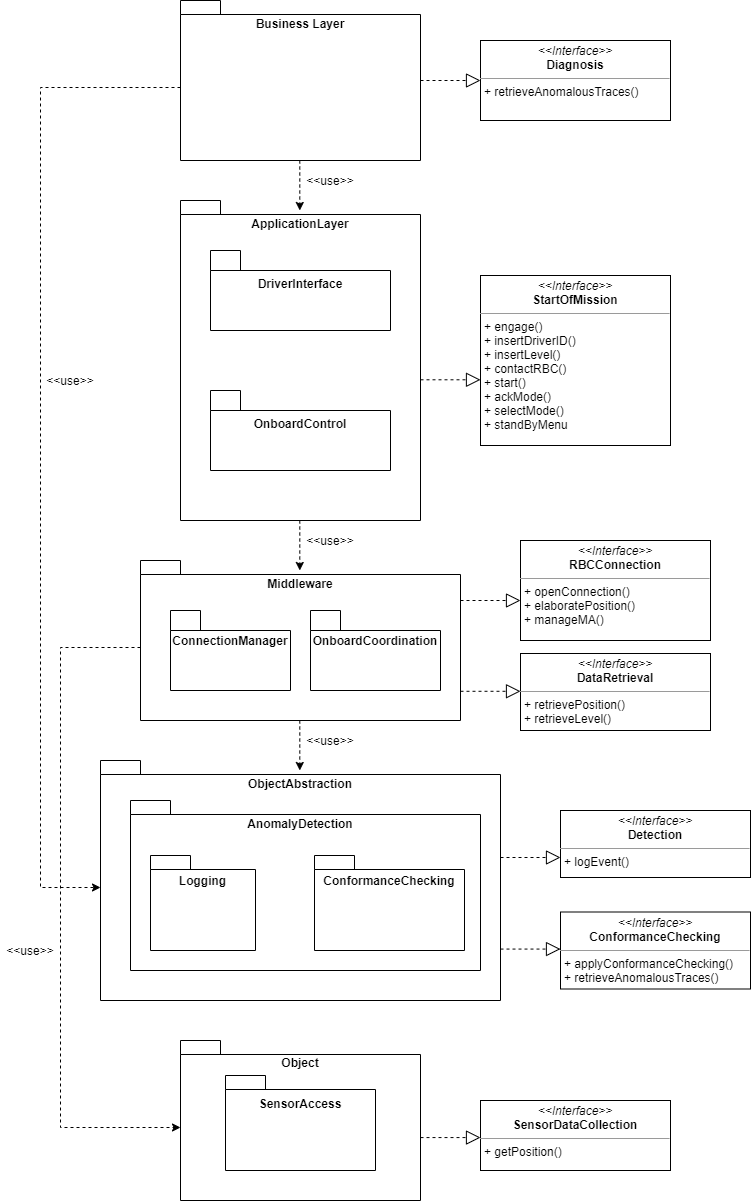

The diagram above was exported from draw.io. Its source (the exported page's mxGraphModel, read from the mxfile embedded in the PNG):
<mxGraphModel dx="900" dy="1340" grid="1" gridSize="10" guides="1" tooltips="1" connect="1" arrows="1" fold="1" page="1" pageScale="1" pageWidth="827" pageHeight="1169" math="0" shadow="0">
  <root>
    <mxCell id="0" />
    <mxCell id="1" parent="0" />
    <mxCell id="UxxHel98Ce4CWgLqyNiW-1" value="" style="shape=folder;fontStyle=1;spacingTop=10;tabWidth=40;tabHeight=14;tabPosition=left;html=1;" vertex="1" parent="1">
      <mxGeometry x="280" y="120" width="240" height="160" as="geometry" />
    </mxCell>
    <mxCell id="UxxHel98Ce4CWgLqyNiW-2" value="" style="shape=folder;fontStyle=1;spacingTop=10;tabWidth=40;tabHeight=14;tabPosition=left;html=1;" vertex="1" parent="1">
      <mxGeometry x="280" y="320" width="240" height="320" as="geometry" />
    </mxCell>
    <mxCell id="UxxHel98Ce4CWgLqyNiW-3" value="" style="shape=folder;fontStyle=1;spacingTop=10;tabWidth=40;tabHeight=14;tabPosition=left;html=1;" vertex="1" parent="1">
      <mxGeometry x="240" y="680" width="320" height="160" as="geometry" />
    </mxCell>
    <mxCell id="UxxHel98Ce4CWgLqyNiW-4" value="" style="shape=folder;fontStyle=1;spacingTop=10;tabWidth=40;tabHeight=14;tabPosition=left;html=1;" vertex="1" parent="1">
      <mxGeometry x="200" y="880" width="400" height="240" as="geometry" />
    </mxCell>
    <mxCell id="UxxHel98Ce4CWgLqyNiW-5" value="" style="shape=folder;fontStyle=1;spacingTop=10;tabWidth=40;tabHeight=14;tabPosition=left;html=1;" vertex="1" parent="1">
      <mxGeometry x="280" y="1160" width="240" height="160" as="geometry" />
    </mxCell>
    <mxCell id="UxxHel98Ce4CWgLqyNiW-6" value="Business Layer" style="text;align=center;fontStyle=1;verticalAlign=middle;spacingLeft=3;spacingRight=3;strokeColor=none;rotatable=0;points=[[0,0.5],[1,0.5]];portConstraint=eastwest;" vertex="1" parent="1">
      <mxGeometry x="360" y="130" width="80" height="26" as="geometry" />
    </mxCell>
    <mxCell id="UxxHel98Ce4CWgLqyNiW-7" value="ApplicationLayer" style="text;align=center;fontStyle=1;verticalAlign=middle;spacingLeft=3;spacingRight=3;strokeColor=none;rotatable=0;points=[[0,0.5],[1,0.5]];portConstraint=eastwest;" vertex="1" parent="1">
      <mxGeometry x="360" y="330" width="80" height="26" as="geometry" />
    </mxCell>
    <mxCell id="UxxHel98Ce4CWgLqyNiW-8" value="Middleware" style="text;align=center;fontStyle=1;verticalAlign=middle;spacingLeft=3;spacingRight=3;strokeColor=none;rotatable=0;points=[[0,0.5],[1,0.5]];portConstraint=eastwest;" vertex="1" parent="1">
      <mxGeometry x="360" y="690" width="80" height="26" as="geometry" />
    </mxCell>
    <mxCell id="UxxHel98Ce4CWgLqyNiW-9" value="ObjectAbstraction" style="text;align=center;fontStyle=1;verticalAlign=middle;spacingLeft=3;spacingRight=3;strokeColor=none;rotatable=0;points=[[0,0.5],[1,0.5]];portConstraint=eastwest;" vertex="1" parent="1">
      <mxGeometry x="360" y="890" width="80" height="26" as="geometry" />
    </mxCell>
    <mxCell id="UxxHel98Ce4CWgLqyNiW-10" value="Object" style="text;align=center;fontStyle=1;verticalAlign=middle;spacingLeft=3;spacingRight=3;strokeColor=none;rotatable=0;points=[[0,0.5],[1,0.5]];portConstraint=eastwest;" vertex="1" parent="1">
      <mxGeometry x="360" y="1169" width="80" height="26" as="geometry" />
    </mxCell>
    <mxCell id="UxxHel98Ce4CWgLqyNiW-11" value="" style="shape=folder;fontStyle=1;spacingTop=10;tabWidth=30;tabHeight=20;tabPosition=left;html=1;" vertex="1" parent="1">
      <mxGeometry x="310" y="370" width="180" height="80" as="geometry" />
    </mxCell>
    <mxCell id="UxxHel98Ce4CWgLqyNiW-12" value="DriverInterface" style="text;align=center;fontStyle=1;verticalAlign=middle;spacingLeft=3;spacingRight=3;strokeColor=none;rotatable=0;points=[[0,0.5],[1,0.5]];portConstraint=eastwest;" vertex="1" parent="1">
      <mxGeometry x="360" y="390" width="80" height="26" as="geometry" />
    </mxCell>
    <mxCell id="UxxHel98Ce4CWgLqyNiW-13" value="" style="shape=folder;fontStyle=1;spacingTop=10;tabWidth=30;tabHeight=20;tabPosition=left;html=1;" vertex="1" parent="1">
      <mxGeometry x="310" y="510" width="180" height="80" as="geometry" />
    </mxCell>
    <mxCell id="UxxHel98Ce4CWgLqyNiW-14" value="OnboardControl" style="text;align=center;fontStyle=1;verticalAlign=middle;spacingLeft=3;spacingRight=3;strokeColor=none;rotatable=0;points=[[0,0.5],[1,0.5]];portConstraint=eastwest;" vertex="1" parent="1">
      <mxGeometry x="360" y="530" width="80" height="26" as="geometry" />
    </mxCell>
    <mxCell id="UxxHel98Ce4CWgLqyNiW-15" value="" style="shape=folder;fontStyle=1;spacingTop=10;tabWidth=30;tabHeight=20;tabPosition=left;html=1;" vertex="1" parent="1">
      <mxGeometry x="270" y="730" width="120" height="80" as="geometry" />
    </mxCell>
    <mxCell id="UxxHel98Ce4CWgLqyNiW-16" value="ConnectionManager" style="text;align=center;fontStyle=1;verticalAlign=middle;spacingLeft=3;spacingRight=3;strokeColor=none;rotatable=0;points=[[0,0.5],[1,0.5]];portConstraint=eastwest;" vertex="1" parent="1">
      <mxGeometry x="290" y="747" width="80" height="26" as="geometry" />
    </mxCell>
    <mxCell id="UxxHel98Ce4CWgLqyNiW-17" value="" style="shape=folder;fontStyle=1;spacingTop=10;tabWidth=30;tabHeight=20;tabPosition=left;html=1;" vertex="1" parent="1">
      <mxGeometry x="410" y="730" width="130" height="80" as="geometry" />
    </mxCell>
    <mxCell id="UxxHel98Ce4CWgLqyNiW-18" value="OnboardCoordination" style="text;align=center;fontStyle=1;verticalAlign=middle;spacingLeft=3;spacingRight=3;strokeColor=none;rotatable=0;points=[[0,0.5],[1,0.5]];portConstraint=eastwest;" vertex="1" parent="1">
      <mxGeometry x="435" y="747" width="80" height="26" as="geometry" />
    </mxCell>
    <mxCell id="UxxHel98Ce4CWgLqyNiW-19" value="" style="shape=folder;fontStyle=1;spacingTop=10;tabWidth=40;tabHeight=14;tabPosition=left;html=1;" vertex="1" parent="1">
      <mxGeometry x="230" y="920" width="350" height="170" as="geometry" />
    </mxCell>
    <mxCell id="UxxHel98Ce4CWgLqyNiW-20" value="AnomalyDetection" style="text;align=center;fontStyle=1;verticalAlign=middle;spacingLeft=3;spacingRight=3;strokeColor=none;rotatable=0;points=[[0,0.5],[1,0.5]];portConstraint=eastwest;" vertex="1" parent="1">
      <mxGeometry x="360" y="930" width="80" height="26" as="geometry" />
    </mxCell>
    <mxCell id="UxxHel98Ce4CWgLqyNiW-21" value="" style="shape=folder;fontStyle=1;spacingTop=10;tabWidth=40;tabHeight=14;tabPosition=left;html=1;" vertex="1" parent="1">
      <mxGeometry x="250" y="975" width="105" height="95" as="geometry" />
    </mxCell>
    <mxCell id="UxxHel98Ce4CWgLqyNiW-22" value="" style="shape=folder;fontStyle=1;spacingTop=10;tabWidth=40;tabHeight=14;tabPosition=left;html=1;" vertex="1" parent="1">
      <mxGeometry x="414" y="975" width="150" height="95" as="geometry" />
    </mxCell>
    <mxCell id="UxxHel98Ce4CWgLqyNiW-23" value="Logging" style="text;align=center;fontStyle=1;verticalAlign=middle;spacingLeft=3;spacingRight=3;strokeColor=none;rotatable=0;points=[[0,0.5],[1,0.5]];portConstraint=eastwest;" vertex="1" parent="1">
      <mxGeometry x="262.5" y="987" width="80" height="26" as="geometry" />
    </mxCell>
    <mxCell id="UxxHel98Ce4CWgLqyNiW-24" value="ConformanceChecking" style="text;align=center;fontStyle=1;verticalAlign=middle;spacingLeft=3;spacingRight=3;strokeColor=none;rotatable=0;points=[[0,0.5],[1,0.5]];portConstraint=eastwest;" vertex="1" parent="1">
      <mxGeometry x="449" y="987" width="80" height="26" as="geometry" />
    </mxCell>
    <mxCell id="UxxHel98Ce4CWgLqyNiW-25" value="" style="shape=folder;fontStyle=1;spacingTop=10;tabWidth=40;tabHeight=14;tabPosition=left;html=1;" vertex="1" parent="1">
      <mxGeometry x="325" y="1195" width="150" height="95" as="geometry" />
    </mxCell>
    <mxCell id="UxxHel98Ce4CWgLqyNiW-26" value="SensorAccess" style="text;align=center;fontStyle=1;verticalAlign=middle;spacingLeft=3;spacingRight=3;strokeColor=none;rotatable=0;points=[[0,0.5],[1,0.5]];portConstraint=eastwest;" vertex="1" parent="1">
      <mxGeometry x="360" y="1210" width="80" height="26" as="geometry" />
    </mxCell>
    <mxCell id="UxxHel98Ce4CWgLqyNiW-27" value="" style="endArrow=classic;html=1;rounded=0;dashed=1;" edge="1" parent="1">
      <mxGeometry width="50" height="50" relative="1" as="geometry">
        <mxPoint x="399.28999999999996" y="280" as="sourcePoint" />
        <mxPoint x="399.28999999999996" y="330" as="targetPoint" />
        <Array as="points">
          <mxPoint x="399.28999999999996" y="310" />
        </Array>
      </mxGeometry>
    </mxCell>
    <mxCell id="UxxHel98Ce4CWgLqyNiW-28" value="" style="endArrow=classic;html=1;rounded=0;dashed=1;" edge="1" parent="1">
      <mxGeometry width="50" height="50" relative="1" as="geometry">
        <mxPoint x="399.28999999999996" y="640" as="sourcePoint" />
        <mxPoint x="399.28999999999996" y="690" as="targetPoint" />
        <Array as="points">
          <mxPoint x="399.28999999999996" y="670" />
        </Array>
      </mxGeometry>
    </mxCell>
    <mxCell id="UxxHel98Ce4CWgLqyNiW-29" value="" style="endArrow=classic;html=1;rounded=0;dashed=1;" edge="1" parent="1">
      <mxGeometry width="50" height="50" relative="1" as="geometry">
        <mxPoint x="399.28999999999996" y="840" as="sourcePoint" />
        <mxPoint x="399.28999999999996" y="890" as="targetPoint" />
        <Array as="points">
          <mxPoint x="399.28999999999996" y="870" />
        </Array>
      </mxGeometry>
    </mxCell>
    <mxCell id="UxxHel98Ce4CWgLqyNiW-30" value="" style="endArrow=classic;html=1;rounded=0;dashed=1;exitX=0;exitY=0;exitDx=0;exitDy=87;exitPerimeter=0;entryX=0;entryY=0;entryDx=0;entryDy=127.00000000000001;entryPerimeter=0;" edge="1" parent="1" source="UxxHel98Ce4CWgLqyNiW-1" target="UxxHel98Ce4CWgLqyNiW-4">
      <mxGeometry width="50" height="50" relative="1" as="geometry">
        <mxPoint x="139.99999999999994" y="250" as="sourcePoint" />
        <mxPoint x="139.99999999999994" y="300" as="targetPoint" />
        <Array as="points">
          <mxPoint x="140" y="207" />
          <mxPoint x="140" y="1007" />
        </Array>
      </mxGeometry>
    </mxCell>
    <mxCell id="UxxHel98Ce4CWgLqyNiW-31" value="" style="endArrow=classic;html=1;dashed=1;exitX=0;exitY=0;exitDx=0;exitDy=87;exitPerimeter=0;entryX=0;entryY=0;entryDx=0;entryDy=87;entryPerimeter=0;rounded=0;" edge="1" parent="1" source="UxxHel98Ce4CWgLqyNiW-3" target="UxxHel98Ce4CWgLqyNiW-5">
      <mxGeometry width="50" height="50" relative="1" as="geometry">
        <mxPoint x="490" y="490" as="sourcePoint" />
        <mxPoint x="540" y="440" as="targetPoint" />
        <Array as="points">
          <mxPoint x="160" y="767" />
          <mxPoint x="160" y="1247" />
        </Array>
      </mxGeometry>
    </mxCell>
    <mxCell id="UxxHel98Ce4CWgLqyNiW-32" value="&amp;lt;&amp;lt;use&amp;gt;&amp;gt;" style="text;html=1;strokeColor=none;fillColor=none;align=center;verticalAlign=middle;whiteSpace=wrap;rounded=0;" vertex="1" parent="1">
      <mxGeometry x="400" y="290" width="60" height="20" as="geometry" />
    </mxCell>
    <mxCell id="UxxHel98Ce4CWgLqyNiW-33" value="&amp;lt;&amp;lt;use&amp;gt;&amp;gt;" style="text;html=1;strokeColor=none;fillColor=none;align=center;verticalAlign=middle;whiteSpace=wrap;rounded=0;" vertex="1" parent="1">
      <mxGeometry x="400" y="650" width="60" height="20" as="geometry" />
    </mxCell>
    <mxCell id="UxxHel98Ce4CWgLqyNiW-34" value="&amp;lt;&amp;lt;use&amp;gt;&amp;gt;" style="text;html=1;strokeColor=none;fillColor=none;align=center;verticalAlign=middle;whiteSpace=wrap;rounded=0;" vertex="1" parent="1">
      <mxGeometry x="400" y="850" width="60" height="20" as="geometry" />
    </mxCell>
    <mxCell id="UxxHel98Ce4CWgLqyNiW-35" value="&amp;lt;&amp;lt;use&amp;gt;&amp;gt;" style="text;html=1;strokeColor=none;fillColor=none;align=center;verticalAlign=middle;whiteSpace=wrap;rounded=0;" vertex="1" parent="1">
      <mxGeometry x="140" y="490" width="60" height="20" as="geometry" />
    </mxCell>
    <mxCell id="UxxHel98Ce4CWgLqyNiW-36" value="&amp;lt;&amp;lt;use&amp;gt;&amp;gt;" style="text;html=1;strokeColor=none;fillColor=none;align=center;verticalAlign=middle;whiteSpace=wrap;rounded=0;" vertex="1" parent="1">
      <mxGeometry x="100" y="1060" width="60" height="20" as="geometry" />
    </mxCell>
    <mxCell id="UxxHel98Ce4CWgLqyNiW-38" value="&lt;p style=&quot;margin: 0px ; margin-top: 4px ; text-align: center&quot;&gt;&lt;i&gt;&amp;lt;&amp;lt;Interface&amp;gt;&amp;gt;&lt;/i&gt;&lt;br&gt;&lt;b&gt;Diagnosis&lt;/b&gt;&lt;/p&gt;&lt;hr size=&quot;1&quot;&gt;&lt;p style=&quot;margin: 0px ; margin-left: 4px&quot;&gt;+ retrieveAnomalousTraces()&lt;/p&gt;" style="verticalAlign=top;align=left;overflow=fill;fontSize=12;fontFamily=Helvetica;html=1;" vertex="1" parent="1">
      <mxGeometry x="580" y="160" width="190" height="80" as="geometry" />
    </mxCell>
    <mxCell id="UxxHel98Ce4CWgLqyNiW-39" value="" style="endArrow=block;dashed=1;endFill=0;endSize=12;html=1;entryX=0;entryY=0.5;entryDx=0;entryDy=0;" edge="1" parent="1" target="UxxHel98Ce4CWgLqyNiW-38">
      <mxGeometry width="160" relative="1" as="geometry">
        <mxPoint x="520" y="200" as="sourcePoint" />
        <mxPoint x="560" y="290" as="targetPoint" />
      </mxGeometry>
    </mxCell>
    <mxCell id="UxxHel98Ce4CWgLqyNiW-40" value="&lt;p style=&quot;margin: 0px ; margin-top: 4px ; text-align: center&quot;&gt;&lt;i&gt;&amp;lt;&amp;lt;Interface&amp;gt;&amp;gt;&lt;/i&gt;&lt;br&gt;&lt;b&gt;StartOfMission&lt;/b&gt;&lt;/p&gt;&lt;hr size=&quot;1&quot;&gt;&lt;p style=&quot;margin: 0px ; margin-left: 4px&quot;&gt;+ engage()&lt;/p&gt;&lt;p style=&quot;margin: 0px ; margin-left: 4px&quot;&gt;+ insertDriverID()&lt;/p&gt;&lt;p style=&quot;margin: 0px ; margin-left: 4px&quot;&gt;+ insertLevel()&lt;/p&gt;&lt;p style=&quot;margin: 0px ; margin-left: 4px&quot;&gt;+ contactRBC()&lt;/p&gt;&lt;p style=&quot;margin: 0px ; margin-left: 4px&quot;&gt;+ start()&lt;/p&gt;&lt;p style=&quot;margin: 0px ; margin-left: 4px&quot;&gt;+ ackMode()&lt;/p&gt;&lt;p style=&quot;margin: 0px ; margin-left: 4px&quot;&gt;+ selectMode()&lt;/p&gt;&lt;p style=&quot;margin: 0px ; margin-left: 4px&quot;&gt;+ standByMenu&lt;/p&gt;" style="verticalAlign=top;align=left;overflow=fill;fontSize=12;fontFamily=Helvetica;html=1;" vertex="1" parent="1">
      <mxGeometry x="580" y="395" width="190" height="170" as="geometry" />
    </mxCell>
    <mxCell id="UxxHel98Ce4CWgLqyNiW-41" value="" style="endArrow=block;dashed=1;endFill=0;endSize=12;html=1;entryX=0;entryY=0.5;entryDx=0;entryDy=0;" edge="1" parent="1">
      <mxGeometry width="160" relative="1" as="geometry">
        <mxPoint x="520" y="499.29" as="sourcePoint" />
        <mxPoint x="580" y="499.29" as="targetPoint" />
      </mxGeometry>
    </mxCell>
    <mxCell id="UxxHel98Ce4CWgLqyNiW-42" value="&lt;p style=&quot;margin: 0px ; margin-top: 4px ; text-align: center&quot;&gt;&lt;i&gt;&amp;lt;&amp;lt;Interface&amp;gt;&amp;gt;&lt;/i&gt;&lt;br&gt;&lt;b&gt;RBCConnection&lt;/b&gt;&lt;/p&gt;&lt;hr size=&quot;1&quot;&gt;&lt;p style=&quot;margin: 0px ; margin-left: 4px&quot;&gt;+ openConnection()&lt;/p&gt;&lt;p style=&quot;margin: 0px ; margin-left: 4px&quot;&gt;+ elaboratePosition()&lt;/p&gt;&lt;p style=&quot;margin: 0px ; margin-left: 4px&quot;&gt;+ manageMA()&lt;/p&gt;" style="verticalAlign=top;align=left;overflow=fill;fontSize=12;fontFamily=Helvetica;html=1;" vertex="1" parent="1">
      <mxGeometry x="620" y="660" width="190" height="100" as="geometry" />
    </mxCell>
    <mxCell id="UxxHel98Ce4CWgLqyNiW-43" value="&lt;p style=&quot;margin: 0px ; margin-top: 4px ; text-align: center&quot;&gt;&lt;i&gt;&amp;lt;&amp;lt;Interface&amp;gt;&amp;gt;&lt;/i&gt;&lt;br&gt;&lt;b&gt;DataRetrieval&lt;/b&gt;&lt;/p&gt;&lt;hr size=&quot;1&quot;&gt;&lt;p style=&quot;margin: 0px ; margin-left: 4px&quot;&gt;+ retrievePosition()&lt;/p&gt;&lt;p style=&quot;margin: 0px ; margin-left: 4px&quot;&gt;+ retrieveLevel()&lt;/p&gt;" style="verticalAlign=top;align=left;overflow=fill;fontSize=12;fontFamily=Helvetica;html=1;" vertex="1" parent="1">
      <mxGeometry x="620" y="773" width="190" height="77" as="geometry" />
    </mxCell>
    <mxCell id="UxxHel98Ce4CWgLqyNiW-45" value="" style="endArrow=block;dashed=1;endFill=0;endSize=12;html=1;entryX=0;entryY=0.5;entryDx=0;entryDy=0;" edge="1" parent="1">
      <mxGeometry width="160" relative="1" as="geometry">
        <mxPoint x="560" y="720" as="sourcePoint" />
        <mxPoint x="620" y="720" as="targetPoint" />
      </mxGeometry>
    </mxCell>
    <mxCell id="UxxHel98Ce4CWgLqyNiW-46" value="" style="endArrow=block;dashed=1;endFill=0;endSize=12;html=1;entryX=0;entryY=0.5;entryDx=0;entryDy=0;" edge="1" parent="1">
      <mxGeometry width="160" relative="1" as="geometry">
        <mxPoint x="560" y="810.7900000000002" as="sourcePoint" />
        <mxPoint x="620" y="810.7900000000002" as="targetPoint" />
      </mxGeometry>
    </mxCell>
    <mxCell id="UxxHel98Ce4CWgLqyNiW-47" value="&lt;p style=&quot;margin: 0px ; margin-top: 4px ; text-align: center&quot;&gt;&lt;i&gt;&amp;lt;&amp;lt;Interface&amp;gt;&amp;gt;&lt;/i&gt;&lt;br&gt;&lt;b&gt;Detection&lt;/b&gt;&lt;/p&gt;&lt;hr size=&quot;1&quot;&gt;&lt;p style=&quot;margin: 0px ; margin-left: 4px&quot;&gt;+ logEvent()&lt;/p&gt;" style="verticalAlign=top;align=left;overflow=fill;fontSize=12;fontFamily=Helvetica;html=1;" vertex="1" parent="1">
      <mxGeometry x="660" y="930" width="190" height="67" as="geometry" />
    </mxCell>
    <mxCell id="UxxHel98Ce4CWgLqyNiW-48" value="" style="endArrow=block;dashed=1;endFill=0;endSize=12;html=1;entryX=0;entryY=0.5;entryDx=0;entryDy=0;" edge="1" parent="1">
      <mxGeometry width="160" relative="1" as="geometry">
        <mxPoint x="600" y="977.0000000000005" as="sourcePoint" />
        <mxPoint x="660" y="977.0000000000005" as="targetPoint" />
      </mxGeometry>
    </mxCell>
    <mxCell id="UxxHel98Ce4CWgLqyNiW-49" value="&lt;p style=&quot;margin: 0px ; margin-top: 4px ; text-align: center&quot;&gt;&lt;i&gt;&amp;lt;&amp;lt;Interface&amp;gt;&amp;gt;&lt;/i&gt;&lt;br&gt;&lt;b&gt;ConformanceChecking&lt;/b&gt;&lt;/p&gt;&lt;hr size=&quot;1&quot;&gt;&lt;p style=&quot;margin: 0px ; margin-left: 4px&quot;&gt;+ applyConformanceChecking()&lt;/p&gt;&lt;p style=&quot;margin: 0px ; margin-left: 4px&quot;&gt;+ retrieveAnomalousTraces()&lt;/p&gt;" style="verticalAlign=top;align=left;overflow=fill;fontSize=12;fontFamily=Helvetica;html=1;" vertex="1" parent="1">
      <mxGeometry x="660" y="1031.5" width="190" height="77" as="geometry" />
    </mxCell>
    <mxCell id="UxxHel98Ce4CWgLqyNiW-50" value="" style="endArrow=block;dashed=1;endFill=0;endSize=12;html=1;entryX=0;entryY=0.5;entryDx=0;entryDy=0;" edge="1" parent="1">
      <mxGeometry width="160" relative="1" as="geometry">
        <mxPoint x="600" y="1068.5700000000002" as="sourcePoint" />
        <mxPoint x="660" y="1068.5700000000002" as="targetPoint" />
      </mxGeometry>
    </mxCell>
    <mxCell id="UxxHel98Ce4CWgLqyNiW-51" value="&lt;p style=&quot;margin: 0px ; margin-top: 4px ; text-align: center&quot;&gt;&lt;i&gt;&amp;lt;&amp;lt;Interface&amp;gt;&amp;gt;&lt;/i&gt;&lt;br&gt;&lt;b&gt;SensorDataCollection&lt;/b&gt;&lt;/p&gt;&lt;hr size=&quot;1&quot;&gt;&lt;p style=&quot;margin: 0px ; margin-left: 4px&quot;&gt;+ getPosition()&lt;/p&gt;" style="verticalAlign=top;align=left;overflow=fill;fontSize=12;fontFamily=Helvetica;html=1;" vertex="1" parent="1">
      <mxGeometry x="580" y="1220" width="190" height="70" as="geometry" />
    </mxCell>
    <mxCell id="UxxHel98Ce4CWgLqyNiW-52" value="" style="endArrow=block;dashed=1;endFill=0;endSize=12;html=1;entryX=0;entryY=0.5;entryDx=0;entryDy=0;" edge="1" parent="1">
      <mxGeometry width="160" relative="1" as="geometry">
        <mxPoint x="520" y="1257.0700000000002" as="sourcePoint" />
        <mxPoint x="580" y="1257.0700000000002" as="targetPoint" />
      </mxGeometry>
    </mxCell>
  </root>
</mxGraphModel>